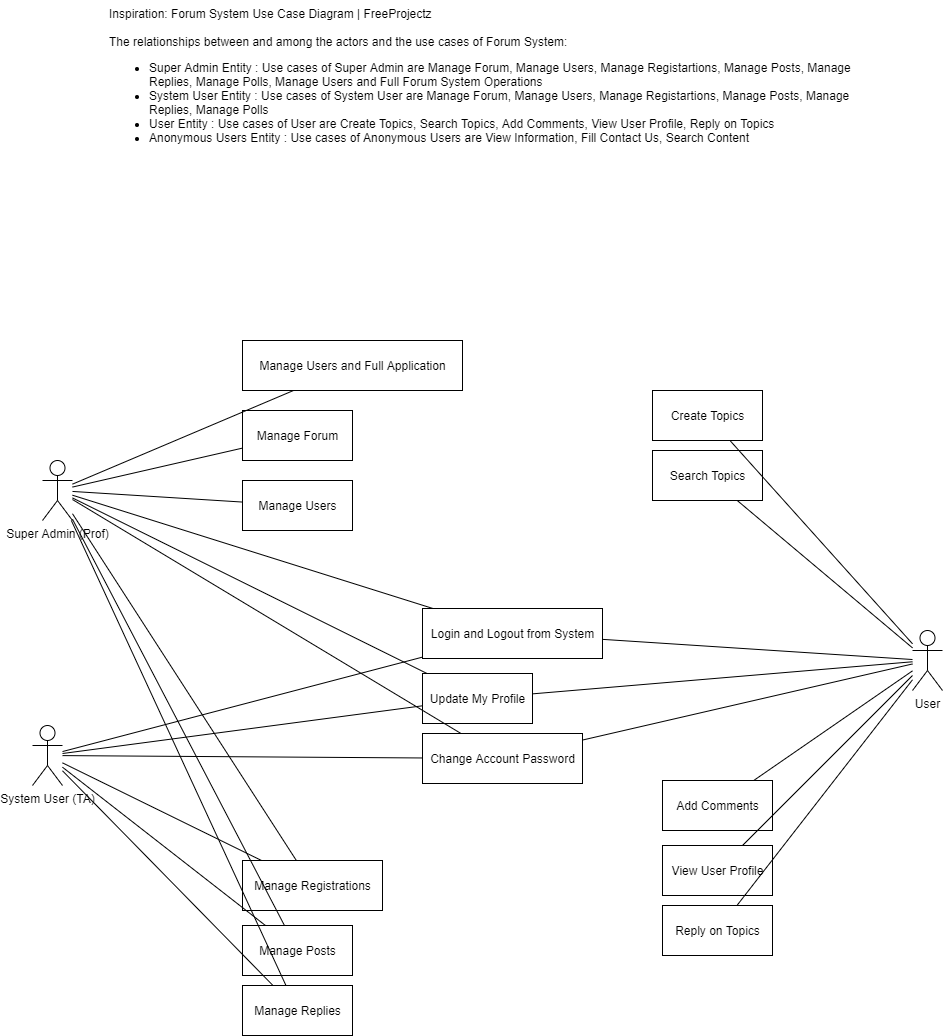

The diagram above was exported from draw.io. Its source (the exported page's mxGraphModel, read from the mxfile embedded in the PNG):
<mxGraphModel dx="1197" dy="1637" grid="1" gridSize="10" guides="1" tooltips="1" connect="1" arrows="1" fold="1" page="1" pageScale="1" pageWidth="1100" pageHeight="850" background="#FFFFFF" math="0" shadow="0">
  <root>
    <mxCell id="0" />
    <mxCell id="1" parent="0" />
    <mxCell id="2" value="Super Admin (Prof)" style="shape=umlActor;verticalLabelPosition=bottom;verticalAlign=top;html=1;" parent="1" vertex="1">
      <mxGeometry x="100" y="190" width="30" height="60" as="geometry" />
    </mxCell>
    <mxCell id="3" value="System User (TA)" style="shape=umlActor;verticalLabelPosition=bottom;verticalAlign=top;html=1;" parent="1" vertex="1">
      <mxGeometry x="90" y="455" width="30" height="60" as="geometry" />
    </mxCell>
    <mxCell id="4" value="User" style="shape=umlActor;verticalLabelPosition=bottom;verticalAlign=top;html=1;" parent="1" vertex="1">
      <mxGeometry x="970" y="360" width="30" height="60" as="geometry" />
    </mxCell>
    <mxCell id="6" value="Manage Users and Full Application" style="html=1;" parent="1" vertex="1">
      <mxGeometry x="300" y="70" width="220" height="50" as="geometry" />
    </mxCell>
    <mxCell id="7" value="Manage Forum" style="html=1;" parent="1" vertex="1">
      <mxGeometry x="300" y="140" width="110" height="50" as="geometry" />
    </mxCell>
    <mxCell id="8" value="Manage Users" style="html=1;" parent="1" vertex="1">
      <mxGeometry x="300" y="210" width="110" height="50" as="geometry" />
    </mxCell>
    <mxCell id="9" value="Change Account Password" style="html=1;" parent="1" vertex="1">
      <mxGeometry x="480" y="463" width="160" height="50" as="geometry" />
    </mxCell>
    <mxCell id="10" value="Create Topics" style="html=1;" parent="1" vertex="1">
      <mxGeometry x="710" y="120" width="110" height="50" as="geometry" />
    </mxCell>
    <mxCell id="11" value="Update My Profile" style="html=1;" parent="1" vertex="1">
      <mxGeometry x="480" y="403" width="110" height="50" as="geometry" />
    </mxCell>
    <mxCell id="12" value="Login and Logout from System" style="html=1;" parent="1" vertex="1">
      <mxGeometry x="480" y="338" width="180" height="50" as="geometry" />
    </mxCell>
    <mxCell id="14" value="Manage Replies" style="html=1;" parent="1" vertex="1">
      <mxGeometry x="300" y="715" width="110" height="50" as="geometry" />
    </mxCell>
    <mxCell id="15" value="Manage Posts" style="html=1;" parent="1" vertex="1">
      <mxGeometry x="300" y="655" width="110" height="50" as="geometry" />
    </mxCell>
    <mxCell id="16" value="Manage Registrations" style="html=1;" parent="1" vertex="1">
      <mxGeometry x="300" y="590" width="140" height="50" as="geometry" />
    </mxCell>
    <mxCell id="17" value="Reply on Topics" style="html=1;" parent="1" vertex="1">
      <mxGeometry x="720" y="635" width="110" height="50" as="geometry" />
    </mxCell>
    <mxCell id="18" value="View User Profile" style="html=1;" parent="1" vertex="1">
      <mxGeometry x="720" y="575" width="110" height="50" as="geometry" />
    </mxCell>
    <mxCell id="19" value="Add Comments" style="html=1;" parent="1" vertex="1">
      <mxGeometry x="720" y="510" width="110" height="50" as="geometry" />
    </mxCell>
    <mxCell id="20" value="Search Topics" style="html=1;" parent="1" vertex="1">
      <mxGeometry x="710" y="180" width="110" height="50" as="geometry" />
    </mxCell>
    <mxCell id="21" value="" style="endArrow=none;html=1;rounded=0;" parent="1" source="2" target="6" edge="1">
      <mxGeometry relative="1" as="geometry">
        <mxPoint x="190" y="330" as="sourcePoint" />
        <mxPoint x="590" y="440" as="targetPoint" />
      </mxGeometry>
    </mxCell>
    <mxCell id="22" value="" style="endArrow=none;html=1;rounded=0;" parent="1" source="2" target="7" edge="1">
      <mxGeometry relative="1" as="geometry">
        <mxPoint x="180.0000000000001" y="222.6470588235295" as="sourcePoint" />
        <mxPoint x="369" y="130" as="targetPoint" />
      </mxGeometry>
    </mxCell>
    <mxCell id="23" value="" style="endArrow=none;html=1;rounded=0;" parent="1" source="2" target="8" edge="1">
      <mxGeometry relative="1" as="geometry">
        <mxPoint x="180.0000000000001" y="225.875" as="sourcePoint" />
        <mxPoint x="310" y="190.125" as="targetPoint" />
      </mxGeometry>
    </mxCell>
    <mxCell id="24" value="" style="endArrow=none;html=1;rounded=0;" parent="1" source="2" target="12" edge="1">
      <mxGeometry relative="1" as="geometry">
        <mxPoint x="180.0000000000001" y="231.125" as="sourcePoint" />
        <mxPoint x="310" y="240.875" as="targetPoint" />
      </mxGeometry>
    </mxCell>
    <mxCell id="25" value="" style="endArrow=none;html=1;rounded=0;" parent="1" source="2" target="11" edge="1">
      <mxGeometry relative="1" as="geometry">
        <mxPoint x="190.0000000000001" y="241.125" as="sourcePoint" />
        <mxPoint x="500" y="298.37812499999995" as="targetPoint" />
      </mxGeometry>
    </mxCell>
    <mxCell id="26" value="" style="endArrow=none;html=1;rounded=0;" parent="1" source="2" target="9" edge="1">
      <mxGeometry relative="1" as="geometry">
        <mxPoint x="200.0000000000001" y="251.125" as="sourcePoint" />
        <mxPoint x="500" y="360.0334507042253" as="targetPoint" />
      </mxGeometry>
    </mxCell>
    <mxCell id="27" value="" style="endArrow=none;html=1;rounded=0;" parent="1" source="2" target="16" edge="1">
      <mxGeometry relative="1" as="geometry">
        <mxPoint x="210.0000000000001" y="261.125" as="sourcePoint" />
        <mxPoint x="528.2879105520615" y="415" as="targetPoint" />
      </mxGeometry>
    </mxCell>
    <mxCell id="28" value="" style="endArrow=none;html=1;rounded=0;" parent="1" source="2" target="15" edge="1">
      <mxGeometry relative="1" as="geometry">
        <mxPoint x="220" y="271.125" as="sourcePoint" />
        <mxPoint x="357.65939942410523" y="550" as="targetPoint" />
      </mxGeometry>
    </mxCell>
    <mxCell id="29" value="" style="endArrow=none;html=1;rounded=0;" parent="1" source="2" target="14" edge="1">
      <mxGeometry relative="1" as="geometry">
        <mxPoint x="230" y="281.125" as="sourcePoint" />
        <mxPoint x="346.29223267154316" y="615" as="targetPoint" />
      </mxGeometry>
    </mxCell>
    <mxCell id="31" value="" style="endArrow=none;html=1;rounded=0;" parent="1" source="3" target="12" edge="1">
      <mxGeometry relative="1" as="geometry">
        <mxPoint x="140.0000000000001" y="251.1224489795918" as="sourcePoint" />
        <mxPoint x="352.24637681159425" y="550" as="targetPoint" />
      </mxGeometry>
    </mxCell>
    <mxCell id="33" value="" style="endArrow=none;html=1;rounded=0;" parent="1" source="3" target="11" edge="1">
      <mxGeometry relative="1" as="geometry">
        <mxPoint x="130.0000000000001" y="465.10526315789457" as="sourcePoint" />
        <mxPoint x="513.3870967741937" y="340" as="targetPoint" />
      </mxGeometry>
    </mxCell>
    <mxCell id="34" value="" style="endArrow=none;html=1;rounded=0;" parent="1" source="3" target="9" edge="1">
      <mxGeometry relative="1" as="geometry">
        <mxPoint x="140.0000000000001" y="475.10526315789457" as="sourcePoint" />
        <mxPoint x="500" y="392.60431198478136" as="targetPoint" />
      </mxGeometry>
    </mxCell>
    <mxCell id="35" value="" style="endArrow=none;html=1;rounded=0;" parent="1" source="3" target="16" edge="1">
      <mxGeometry relative="1" as="geometry">
        <mxPoint x="150.0000000000001" y="485.10526315789457" as="sourcePoint" />
        <mxPoint x="500" y="448.39167686658493" as="targetPoint" />
      </mxGeometry>
    </mxCell>
    <mxCell id="36" value="" style="endArrow=none;html=1;rounded=0;" parent="1" source="3" target="15" edge="1">
      <mxGeometry relative="1" as="geometry">
        <mxPoint x="160.0000000000001" y="495.10526315789457" as="sourcePoint" />
        <mxPoint x="304.28853754940724" y="550" as="targetPoint" />
      </mxGeometry>
    </mxCell>
    <mxCell id="37" value="" style="endArrow=none;html=1;rounded=0;" parent="1" source="3" target="14" edge="1">
      <mxGeometry relative="1" as="geometry">
        <mxPoint x="170.0000000000001" y="505.10526315789457" as="sourcePoint" />
        <mxPoint x="320.7140070230198" y="615" as="targetPoint" />
      </mxGeometry>
    </mxCell>
    <mxCell id="40" value="" style="endArrow=none;html=1;rounded=0;" parent="1" source="12" target="4" edge="1">
      <mxGeometry relative="1" as="geometry">
        <mxPoint x="560.0000000000001" y="307.21255813953485" as="sourcePoint" />
        <mxPoint x="920" y="432.79395348837215" as="targetPoint" />
      </mxGeometry>
    </mxCell>
    <mxCell id="41" value="" style="endArrow=none;html=1;rounded=0;" parent="1" source="11" target="4" edge="1">
      <mxGeometry relative="1" as="geometry">
        <mxPoint x="680" y="333.8888888888889" as="sourcePoint" />
        <mxPoint x="980" y="396.85185185185196" as="targetPoint" />
      </mxGeometry>
    </mxCell>
    <mxCell id="42" value="" style="endArrow=none;html=1;rounded=0;" parent="1" source="9" target="4" edge="1">
      <mxGeometry relative="1" as="geometry">
        <mxPoint x="610" y="383.39506172839515" as="sourcePoint" />
        <mxPoint x="990" y="406.85185185185196" as="targetPoint" />
      </mxGeometry>
    </mxCell>
    <mxCell id="43" value="" style="endArrow=none;html=1;rounded=0;" parent="1" source="19" target="4" edge="1">
      <mxGeometry relative="1" as="geometry">
        <mxPoint x="660" y="435.5908289241622" as="sourcePoint" />
        <mxPoint x="1000" y="416.85185185185196" as="targetPoint" />
      </mxGeometry>
    </mxCell>
    <mxCell id="44" value="" style="endArrow=none;html=1;rounded=0;" parent="1" source="18" target="4" edge="1">
      <mxGeometry relative="1" as="geometry">
        <mxPoint x="832.6097178683387" y="520" as="sourcePoint" />
        <mxPoint x="1010" y="426.85185185185196" as="targetPoint" />
      </mxGeometry>
    </mxCell>
    <mxCell id="45" value="" style="endArrow=none;html=1;rounded=0;" parent="1" source="17" target="4" edge="1">
      <mxGeometry relative="1" as="geometry">
        <mxPoint x="818.9304812834225" y="585" as="sourcePoint" />
        <mxPoint x="1020" y="436.85185185185196" as="targetPoint" />
      </mxGeometry>
    </mxCell>
    <mxCell id="46" value="" style="endArrow=none;html=1;rounded=0;" parent="1" source="20" target="4" edge="1">
      <mxGeometry relative="1" as="geometry">
        <mxPoint x="680" y="333.8888888888889" as="sourcePoint" />
        <mxPoint x="980" y="396.85185185185196" as="targetPoint" />
      </mxGeometry>
    </mxCell>
    <mxCell id="47" value="" style="endArrow=none;html=1;rounded=0;" parent="1" source="10" target="4" edge="1">
      <mxGeometry relative="1" as="geometry">
        <mxPoint x="804.7297297297298" y="240" as="sourcePoint" />
        <mxPoint x="980" y="387.38636363636374" as="targetPoint" />
      </mxGeometry>
    </mxCell>
    <mxCell id="48" value="Inspiration:&amp;nbsp;&lt;a href=&quot;https://www.freeprojectz.com/use-case/forum-system-use-case-diagram&quot;&gt;Forum System Use Case Diagram | FreeProjectz&lt;/a&gt;&lt;br&gt;&lt;br&gt;&lt;div&gt;The relationships between and among the actors and the use cases of Forum System:&amp;nbsp;&lt;/div&gt;&lt;div&gt;&lt;ul&gt;&lt;li&gt;Super Admin Entity : Use cases of Super Admin are Manage Forum, Manage Users, Manage Registartions, Manage Posts, Manage Replies, Manage Polls, Manage Users and Full Forum System Operations&lt;/li&gt;&lt;li&gt;System User Entity : Use cases of System User are Manage Forum, Manage Users, Manage Registartions, Manage Posts, Manage Replies, Manage Polls&amp;nbsp;&lt;/li&gt;&lt;li&gt;User Entity : Use cases of User are Create Topics, Search Topics, Add Comments, View User Profile, Reply on Topics&lt;/li&gt;&lt;li&gt;Anonymous Users Entity : Use cases of Anonymous Users are View Information, Fill Contact Us, Search Content&amp;nbsp;&lt;/li&gt;&lt;/ul&gt;&lt;/div&gt;" style="text;html=1;strokeColor=none;fillColor=none;align=left;verticalAlign=top;whiteSpace=wrap;rounded=0;" parent="1" vertex="1">
      <mxGeometry x="165" y="-270" width="770" height="195" as="geometry" />
    </mxCell>
  </root>
</mxGraphModel>